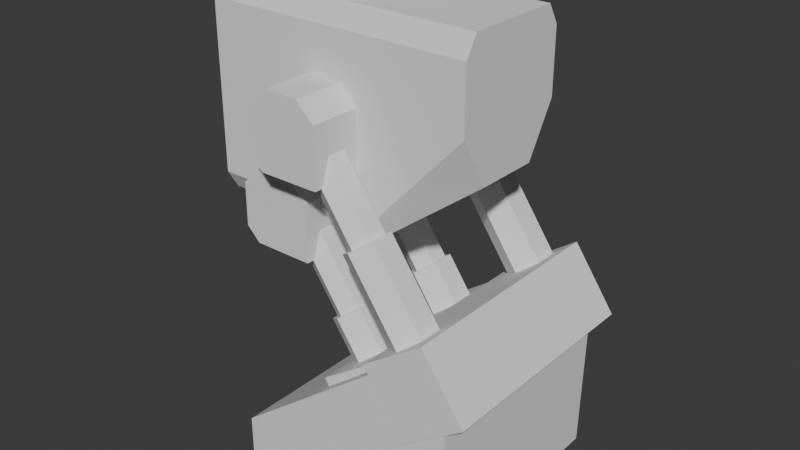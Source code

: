 # Source: TempMissle.blend  (saved by Blender 4.4.32; exported with 4.5.12 LTS)
import bpy
from mathutils import Matrix  # noqa: F401  (used for matrix-valued properties, if any)

bpy.ops.wm.read_factory_settings(use_empty=True)
scene = bpy.context.scene
scene.name = 'Scene'

# ---- collections
col_collection = bpy.data.collections.new('Collection'); scene.collection.children.link(col_collection)

# ---- world
world_world = bpy.data.worlds.new('World'); scene.world = world_world
world_world.use_nodes = True; world_world.node_tree.nodes.clear()
_N = world_world.node_tree.nodes; _L = world_world.node_tree.links
n0 = _N.new('ShaderNodeOutputWorld'); n0.name = 'World Output'; n0.location = (300, 300)
n1 = _N.new('ShaderNodeBackground'); n1.name = 'Background'; n1.location = (10, 300)
n1.inputs[0].default_value = (0.05088, 0.05088, 0.05088, 1.0)
_L.new(n1.outputs[0], n0.inputs[0])
n0.is_active_output = True
world_world.color = (0.05088, 0.05088, 0.05088)
world_world.sun_shadow_jitter_overblur = 0.0

# ---- meshes
me_cube_001 = bpy.data.meshes.new('Cube.001')
me_cube_001.from_pydata([(-1.33, -0.5881, 0.8072), (-0.8962, -0.3023, 1.0), (0.1773, -0.3023, 1.0), (1.33, -0.5881, 0.8072), (-0.8962, 0.3043, 1.0), (-1.33, 0.5881, 0.8106), (1.33, 0.5881, 0.8106), (0.1773, 0.3043, 1.0), (-1.33, 0.5881, -0.8135), (-1.33, 0.4785, -1.0), (-1.33, -0.4807, -1.0), (-1.33, -0.5881, -0.8173), (1.33, 0.3034, -0.2815), (0.3745, 0.4785, -1.0), (1.33, 0.5881, 0.2026), (0.3745, 0.5881, -0.8135), (0.3745, -0.5881, -0.8173), (1.33, -0.5881, 0.1988), (1.33, -0.3056, -0.2815), (0.3745, -0.4807, -1.0), (1.33, -0.4748, 1.0), (-1.33, -0.4748, 1.0), (-1.33, 0.4768, 1.0), (1.33, 0.4768, 1.0), (-0.8962, -0.3023, 1.236), (-0.8962, 0.3043, 1.236), (0.1773, -0.3023, 1.144), (0.05556, -0.3023, 1.236), (0.05556, 0.3043, 1.236), (0.1773, 0.3043, 1.144)], [], [(7, 4, 25, 28, 29), (10, 19, 16, 11), (20, 21, 0, 3), (10, 11, 0, 21, 22, 5, 8, 9), (22, 23, 6, 5), (9, 13, 19, 10), (13, 9, 8, 15), (16, 17, 3, 0, 11), (8, 5, 6, 14, 15), (14, 12, 13, 15), (18, 17, 16, 19), (12, 18, 19, 13), (12, 14, 6, 23, 20, 3, 17, 18), (2, 1, 21, 20), (4, 7, 23, 22), (1, 4, 22, 21), (7, 2, 20, 23), (2, 7, 29, 26), (4, 1, 24, 25), (28, 25, 24, 27), (26, 29, 28, 27), (1, 2, 26, 27, 24)])
_uv = me_cube_001.uv_layers.new(name='UVMap')
_uv.uv.foreach_set('vector', [0.6481, 0.5468, 0.8519, 0.5468, 0.8519, 0.5468, 0.6713, 0.5468, 0.6481, 0.5468, 0.125, 0.7272, 0.2852, 0.7272, 0.2852, 0.75, 0.125, 0.75, 0.625, 0.75, 0.625, 1.0, 0.6009, 1.0, 0.6009, 0.75, 0.375, 0.02284, 0.3978, 0.0, 0.6009, 0.0, 0.625, 0.02409, 0.625, 0.2263, 0.6013, 0.25, 0.3983, 0.25, 0.375, 0.2267, 0.625, 0.25, 0.625, 0.5, 0.6013, 0.5, 0.6013, 0.25, 0.125, 0.5233, 0.2852, 0.5233, 0.2852, 0.7272, 0.125, 0.7272, 0.2852, 0.5233, 0.125, 0.5233, 0.125, 0.5, 0.2852, 0.5, 0.3978, 0.8398, 0.5249, 0.75, 0.6009, 0.75, 0.6009, 1.0, 0.3978, 1.0, 0.3983, 0.25, 0.6013, 0.25, 0.6013, 0.5, 0.5253, 0.5, 0.3983, 0.4102, 0.375, 0.5, 0.375, 0.5, 0.2852, 0.5233, 0.2852, 0.5, 0.375, 0.75, 0.375, 0.75, 0.2852, 0.75, 0.2852, 0.7272, 0.4648, 0.5605, 0.4648, 0.69, 0.2852, 0.7272, 0.2852, 0.5233, 0.4648, 0.5605, 0.5253, 0.5, 0.6013, 0.5, 0.625, 0.5237, 0.625, 0.7259, 0.6009, 0.75, 0.5249, 0.75, 0.4648, 0.69, 0.6481, 0.7028, 0.8519, 0.7028, 0.875, 0.7259, 0.625, 0.7259, 0.8519, 0.5468, 0.6481, 0.5468, 0.625, 0.5237, 0.875, 0.5237, 0.8519, 0.7028, 0.8519, 0.5468, 0.875, 0.5237, 0.875, 0.7259, 0.6481, 0.5468, 0.6481, 0.7028, 0.625, 0.7259, 0.625, 0.5237, 0.6481, 0.7028, 0.6481, 0.5468, 0.6481, 0.5468, 0.6481, 0.7028, 0.8519, 0.5468, 0.8519, 0.7028, 0.8519, 0.7028, 0.8519, 0.5468, 0.6713, 0.5468, 0.8519, 0.5468, 0.8519, 0.7028, 0.6713, 0.7028, 0.6481, 0.7028, 0.6481, 0.5468, 0.6713, 0.5468, 0.6713, 0.7028, 0.8519, 0.7028, 0.6481, 0.7028, 0.6481, 0.7028, 0.6713, 0.7028, 0.8519, 0.7028])
me_cube_001.update()
me_cube_003 = bpy.data.meshes.new('Cube.003')
me_cube_003.from_pydata([(0.2618, -1.082, -0.3657), (0.2618, -0.5152, -0.3657), (0.5678, -0.6509, -0.8147), (0.04366, -0.6509, -0.06615), (0.6935, -0.7396, -0.7267), (0.1694, -0.7396, 0.02188), (0.6935, -0.9168, -0.7267), (0.1694, -0.9168, 0.02188), (0.5678, -1.005, -0.8147), (0.04366, -1.005, -0.06615), (0.4421, -0.9168, -0.9027), (-0.08205, -0.9168, -0.1542), (0.4421, -0.7396, -0.9027), (-0.08205, -0.7396, -0.1542), (0.5678, -0.5993, -0.8147), (0.7302, -0.7137, -0.701), (0.7302, -0.9426, -0.701), (0.5678, -1.057, -0.8147), (0.4055, -0.9426, -0.9284), (0.4055, -0.7137, -0.9284), (1.218, -0.5993, -1.743), (1.38, -0.7137, -1.63), (1.38, -0.9426, -1.63), (1.218, -1.057, -1.743), (1.056, -0.9426, -1.857), (1.056, -0.7137, -1.857), (0.2618, 1.083, -0.3657), (0.2618, 0.5157, -0.3657), (0.5678, 0.6514, -0.8147), (0.04366, 0.6514, -0.06615), (0.6935, 0.74, -0.7267), (0.1694, 0.74, 0.02188), (0.6935, 0.9173, -0.7267), (0.1694, 0.9173, 0.02188), (0.5678, 1.006, -0.8147), (0.04366, 1.006, -0.06615), (0.4421, 0.9173, -0.9027), (-0.08205, 0.9173, -0.1542), (0.4421, 0.74, -0.9027), (-0.08205, 0.74, -0.1542), (0.5678, 0.5998, -0.8147), (0.7302, 0.7142, -0.701), (0.7302, 0.9431, -0.701), (0.5678, 1.058, -0.8147), (0.4055, 0.9431, -0.9284), (0.4055, 0.7142, -0.9284), (1.218, 0.5998, -1.743), (1.38, 0.7142, -1.63), (1.38, 0.9431, -1.63), (1.218, 1.058, -1.743), (1.056, 0.9431, -1.857), (1.056, 0.7142, -1.857), (-0.2606, -1.082, 0.3657), (-0.4695, -1.082, 0.1567), (-0.4695, -0.5152, 0.1567), (-0.2606, -0.5152, 0.3657), (-0.4695, 1.083, 0.1567), (-0.2606, 1.083, 0.3657), (-0.2606, 0.5157, 0.3657), (-0.4695, 0.5157, 0.1567), (-0.4695, -1.082, -0.2271), (-0.3309, -1.082, -0.3657), (-0.3309, -0.5152, -0.3657), (-0.4695, -0.5152, -0.2271), (-0.3309, 1.083, -0.3657), (-0.4695, 1.083, -0.2271), (-0.4695, 0.5157, -0.2271), (-0.3309, 0.5157, -0.3657), (0.2618, -1.082, 0.1916), (0.08775, -1.082, 0.3657), (0.08775, -0.5152, 0.3657), (0.2618, -0.5152, 0.1916), (0.08775, 1.083, 0.3657), (0.2618, 1.083, 0.1916), (0.2618, 0.5157, 0.1916), (0.08775, 0.5157, 0.3657)], [], [(62, 63, 54, 55, 70, 71, 1), (65, 66, 59, 56), (0, 68, 69, 52, 53, 60, 61), (27, 26, 73, 74), (70, 55, 52, 69), (67, 64, 26, 27), (2, 3, 5, 4), (4, 5, 7, 6), (6, 7, 9, 8), (8, 9, 11, 10), (5, 3, 13, 11, 9, 7), (10, 11, 13, 12), (12, 13, 3, 2), (6, 8, 17, 16), (16, 17, 23, 22), (12, 2, 14, 19), (8, 10, 18, 17), (4, 6, 16, 15), (10, 12, 19, 18), (2, 4, 15, 14), (20, 21, 22, 23, 24, 25), (14, 15, 21, 20), (19, 14, 20, 25), (17, 18, 24, 23), (15, 16, 22, 21), (18, 19, 25, 24), (66, 67, 27, 74, 75, 58, 59), (26, 64, 65, 56, 57, 72, 73), (75, 72, 57, 58), (28, 30, 31, 29), (30, 32, 33, 31), (32, 34, 35, 33), (34, 36, 37, 35), (31, 33, 35, 37, 39, 29), (36, 38, 39, 37), (38, 28, 29, 39), (32, 42, 43, 34), (42, 48, 49, 43), (38, 45, 40, 28), (34, 43, 44, 36), (30, 41, 42, 32), (36, 44, 45, 38), (28, 40, 41, 30), (46, 51, 50, 49, 48, 47), (40, 46, 47, 41), (45, 51, 46, 40), (43, 49, 50, 44), (41, 47, 48, 42), (44, 50, 51, 45), (52, 55, 54, 53), (56, 59, 58, 57), (60, 53, 54, 63), (62, 61, 60, 63), (66, 65, 64, 67), (62, 1, 0, 61), (70, 69, 68, 71), (74, 73, 72, 75), (1, 71, 68, 0)])
_uv = me_cube_003.uv_layers.new(name='UVMap')
_uv.uv.foreach_set('vector', [0.375, 0.2974, 0.4224, 0.25, 0.5536, 0.25, 0.625, 0.3214, 0.625, 0.4405, 0.5655, 0.5, 0.375, 0.5, 0.4224, 0.0, 0.4224, 0.25, 0.5536, 0.25, 0.5536, 0.0, 0.375, 0.75, 0.5655, 0.75, 0.625, 0.8095, 0.625, 0.9286, 0.5536, 1.0, 0.4224, 1.0, 0.375, 0.9526, 0.375, 0.5, 0.375, 0.75, 0.5655, 0.75, 0.5655, 0.5, 0.6845, 0.5, 0.8036, 0.5, 0.8036, 0.75, 0.6845, 0.75, 0.1724, 0.5, 0.1724, 0.75, 0.375, 0.75, 0.375, 0.5, 1.0, 0.5, 1.0, 1.0, 0.8333, 1.0, 0.8333, 0.5, 0.8333, 0.5, 0.8333, 1.0, 0.6667, 1.0, 0.6667, 0.5, 0.6667, 0.5, 0.6667, 1.0, 0.5, 1.0, 0.5, 0.5, 0.5, 0.5, 0.5, 1.0, 0.3333, 1.0, 0.3333, 0.5, 0.4578, 0.37, 0.25, 0.49, 0.04215, 0.37, 0.04215, 0.13, 0.25, 0.01, 0.4578, 0.13, 0.3333, 0.5, 0.3333, 1.0, 0.1667, 1.0, 0.1667, 0.5, 0.1667, 0.5, 0.1667, 1.0, -8.941e-08, 1.0, -8.941e-08, 0.5, 0.6667, 0.5, 0.5, 0.5, 0.5, 0.5, 0.6667, 0.5, 0.6667, 0.5, 0.5, 0.5, 0.5, 0.5, 0.6667, 0.5, 0.1667, 0.5, -8.941e-08, 0.5, -8.941e-08, 0.5, 0.1667, 0.5, 0.5, 0.5, 0.3333, 0.5, 0.3333, 0.5, 0.5, 0.5, 0.8333, 0.5, 0.6667, 0.5, 0.6667, 0.5, 0.8333, 0.5, 0.3333, 0.5, 0.1667, 0.5, 0.1667, 0.5, 0.3333, 0.5, 1.0, 0.5, 0.8333, 0.5, 0.8333, 0.5, 1.0, 0.5, 0.75, 0.49, 0.9578, 0.37, 0.9578, 0.13, 0.75, 0.01, 0.5422, 0.13, 0.5422, 0.37, 1.0, 0.5, 0.8333, 0.5, 0.8333, 0.5, 1.0, 0.5, 0.1667, 0.5, -8.941e-08, 0.5, -8.941e-08, 0.5, 0.1667, 0.5, 0.5, 0.5, 0.3333, 0.5, 0.3333, 0.5, 0.5, 0.5, 0.8333, 0.5, 0.6667, 0.5, 0.6667, 0.5, 0.8333, 0.5, 0.3333, 0.5, 0.1667, 0.5, 0.1667, 0.5, 0.3333, 0.5, 0.4224, 0.25, 0.375, 0.2974, 0.375, 0.5, 0.5655, 0.5, 0.625, 0.4405, 0.625, 0.3214, 0.5536, 0.25, 0.375, 0.75, 0.375, 0.9526, 0.4224, 1.0, 0.5536, 1.0, 0.625, 0.9286, 0.625, 0.8095, 0.5655, 0.75, 0.6845, 0.5, 0.6845, 0.75, 0.8036, 0.75, 0.8036, 0.5, 1.0, 0.5, 0.8333, 0.5, 0.8333, 1.0, 1.0, 1.0, 0.8333, 0.5, 0.6667, 0.5, 0.6667, 1.0, 0.8333, 1.0, 0.6667, 0.5, 0.5, 0.5, 0.5, 1.0, 0.6667, 1.0, 0.5, 0.5, 0.3333, 0.5, 0.3333, 1.0, 0.5, 1.0, 0.4578, 0.37, 0.4578, 0.13, 0.25, 0.01, 0.04215, 0.13, 0.04215, 0.37, 0.25, 0.49, 0.3333, 0.5, 0.1667, 0.5, 0.1667, 1.0, 0.3333, 1.0, 0.1667, 0.5, -8.941e-08, 0.5, -8.941e-08, 1.0, 0.1667, 1.0, 0.6667, 0.5, 0.6667, 0.5, 0.5, 0.5, 0.5, 0.5, 0.6667, 0.5, 0.6667, 0.5, 0.5, 0.5, 0.5, 0.5, 0.1667, 0.5, 0.1667, 0.5, -8.941e-08, 0.5, -8.941e-08, 0.5, 0.5, 0.5, 0.5, 0.5, 0.3333, 0.5, 0.3333, 0.5, 0.8333, 0.5, 0.8333, 0.5, 0.6667, 0.5, 0.6667, 0.5, 0.3333, 0.5, 0.3333, 0.5, 0.1667, 0.5, 0.1667, 0.5, 1.0, 0.5, 1.0, 0.5, 0.8333, 0.5, 0.8333, 0.5, 0.75, 0.49, 0.5422, 0.37, 0.5422, 0.13, 0.75, 0.01, 0.9578, 0.13, 0.9578, 0.37, 1.0, 0.5, 1.0, 0.5, 0.8333, 0.5, 0.8333, 0.5, 0.1667, 0.5, 0.1667, 0.5, -8.941e-08, 0.5, -8.941e-08, 0.5, 0.5, 0.5, 0.5, 0.5, 0.3333, 0.5, 0.3333, 0.5, 0.8333, 0.5, 0.8333, 0.5, 0.6667, 0.5, 0.6667, 0.5, 0.3333, 0.5, 0.3333, 0.5, 0.1667, 0.5, 0.1667, 0.5, 0.625, 0.0, 0.625, 0.25, 0.5536, 0.25, 0.5536, 0.0, 0.5536, 0.0, 0.5536, 0.25, 0.625, 0.25, 0.625, 0.0, 0.4224, 0.0, 0.5536, 0.0, 0.5536, 0.25, 0.4224, 0.25, 0.1724, 0.5, 0.1724, 0.75, 0.125, 0.75, 0.125, 0.5, 0.125, 0.5, 0.125, 0.75, 0.1724, 0.75, 0.1724, 0.5, 0.1724, 0.5, 0.375, 0.5, 0.375, 0.75, 0.1724, 0.75, 0.6845, 0.5, 0.6845, 0.75, 0.5655, 0.75, 0.5655, 0.5, 0.5655, 0.5, 0.5655, 0.75, 0.6845, 0.75, 0.6845, 0.5, 0.375, 0.5, 0.5655, 0.5, 0.5655, 0.75, 0.375, 0.75])
me_cube_003.update()
me_cube_004 = bpy.data.meshes.new('Cube.004')
me_cube_004.from_pydata([(1.188, -1.124, -2.34), (0.7685, -1.124, -1.741), (1.188, 1.113, -2.34), (0.7685, 1.113, -1.741), (1.787, -1.124, -1.921), (1.368, -1.124, -1.322), (1.787, 1.113, -1.921), (1.368, 1.113, -1.322)], [], [(2, 3, 7, 6), (6, 7, 5, 4), (4, 5, 1, 0), (2, 6, 4, 0), (7, 3, 1, 5), (2, 0, 1, 3)])
_uv = me_cube_004.uv_layers.new(name='UVMap')
_uv.uv.foreach_set('vector', [0.375, 0.25, 0.625, 0.25, 0.625, 0.5, 0.375, 0.5, 0.375, 0.5, 0.625, 0.5, 0.625, 0.75, 0.375, 0.75, 0.375, 0.75, 0.625, 0.75, 0.625, 1.0, 0.375, 1.0, 0.125, 0.5, 0.375, 0.5, 0.375, 0.75, 0.125, 0.75, 0.625, 0.5, 0.875, 0.5, 0.875, 0.75, 0.625, 0.75, 0.375, 0.25, 0.375, 1.0, 0.875, 0.75, 0.625, 0.25])
me_cube_004.update()
me_cube_006 = bpy.data.meshes.new('Cube.006')
me_cube_006.from_pydata([(-0.6792, -1.09, -3.411), (-0.6792, 1.079, -3.411), (1.59, -1.09, -3.411), (1.59, -1.09, -1.754), (1.558, 1.079, -3.411), (1.59, 1.079, -1.754), (0.9188, -1.09, -1.754), (-0.6792, -1.09, -2.996), (-0.6792, 1.079, -2.996), (0.9188, 1.079, -1.754)], [], [(4, 5, 3, 2), (1, 8, 9, 5, 4), (1, 4, 2, 0), (2, 3, 6, 7, 0), (5, 9, 6, 3), (6, 9, 8, 7), (1, 0, 7, 8)])
_uv = me_cube_006.uv_layers.new(name='UVMap')
_uv.uv.foreach_set('vector', [0.375, 0.5, 0.625, 0.5, 0.625, 0.75, 0.375, 0.75, 0.375, 0.25, 0.4377, 0.25, 0.625, 0.4123, 0.625, 0.5, 0.375, 0.5, 0.125, 0.5, 0.375, 0.5, 0.375, 0.75, 0.125, 0.75, 0.375, 0.75, 0.625, 0.75, 0.625, 0.8377, 0.4377, 1.0, 0.375, 1.0, 0.625, 0.5, 0.7127, 0.5, 0.7127, 0.75, 0.625, 0.75, 0.875, 0.75, 0.625, 0.25, 0.4377, 0.25, 0.5003, 0.9373, 0.375, 0.25, 0.375, 1.0, 0.5003, 0.9373, 0.4377, 0.25])
me_cube_006.update()
me_cube_008 = bpy.data.meshes.new('Cube.008')
me_cube_008.from_pydata([(0.5031, -0.9398, -2.747), (0.1526, -0.9398, -2.246), (0.5031, 0.9291, -2.747), (0.1526, 0.9291, -2.246), (1.004, -0.9398, -2.396), (0.6532, -0.9398, -1.895), (1.004, 0.9291, -2.396), (0.6532, 0.9291, -1.895), (-0.1637, -0.776, -1.285), (-0.1637, -0.2088, -1.285), (0.1422, -0.3445, -1.734), (-0.3819, -0.3445, -0.9855), (0.2679, -0.4331, -1.646), (-0.2562, -0.4331, -0.8975), (0.2679, -0.6103, -1.646), (-0.2562, -0.6103, -0.8975), (0.1422, -0.6989, -1.734), (-0.3819, -0.6989, -0.9855), (0.0165, -0.6103, -1.822), (-0.5076, -0.6103, -1.074), (0.0165, -0.4331, -1.822), (-0.5076, -0.4331, -1.074), (0.1422, -0.2929, -1.734), (0.3046, -0.4073, -1.62), (0.3046, -0.6362, -1.62), (0.1422, -0.7506, -1.734), (-0.02014, -0.6362, -1.848), (-0.02014, -0.4073, -1.848), (0.7925, -0.2929, -2.663), (0.9549, -0.4073, -2.549), (0.9549, -0.6362, -2.549), (0.7925, -0.7506, -2.663), (0.6302, -0.6362, -2.776), (0.6302, -0.4073, -2.776), (-0.1637, 0.7765, -1.285), (-0.1637, 0.2092, -1.285), (0.1422, 0.345, -1.734), (-0.3819, 0.345, -0.9855), (0.2679, 0.4336, -1.646), (-0.2562, 0.4336, -0.8975), (0.2679, 0.6108, -1.646), (-0.2562, 0.6108, -0.8975), (0.1422, 0.6994, -1.734), (-0.3819, 0.6994, -0.9855), (0.0165, 0.6108, -1.822), (-0.5076, 0.6108, -1.074), (0.0165, 0.4336, -1.822), (-0.5076, 0.4336, -1.074), (0.1422, 0.2934, -1.734), (0.3046, 0.4078, -1.62), (0.3046, 0.6367, -1.62), (0.1422, 0.7511, -1.734), (-0.02014, 0.6367, -1.848), (-0.02014, 0.4078, -1.848), (0.7925, 0.2934, -2.663), (0.9549, 0.4078, -2.549), (0.9549, 0.6367, -2.549), (0.7925, 0.7511, -2.663), (0.6302, 0.6367, -2.776), (0.6302, 0.4078, -2.776), (-0.8951, -0.776, -1.152), (-0.7619, -0.776, -1.285), (-0.7619, -0.2088, -1.285), (-0.8951, -0.2088, -1.152), (-0.7619, 0.7765, -1.285), (-0.8951, 0.7765, -1.152), (-0.8951, 0.2092, -1.152), (-0.7619, 0.2092, -1.285), (-0.7209, -0.776, -0.5537), (-0.8951, -0.776, -0.7279), (-0.8951, -0.2088, -0.7279), (-0.7209, -0.2088, -0.5537), (-0.8951, 0.7765, -0.7279), (-0.7209, 0.7765, -0.5537), (-0.7209, 0.2092, -0.5537), (-0.8951, 0.2092, -0.7279), (-0.1637, -0.776, -0.7224), (-0.3325, -0.776, -0.5537), (-0.3325, -0.2088, -0.5537), (-0.1637, -0.2088, -0.7224), (-0.3325, 0.7765, -0.5537), (-0.1637, 0.7765, -0.7224), (-0.1637, 0.2092, -0.7224), (-0.3325, 0.2092, -0.5537)], [], [(2, 3, 7, 6), (6, 7, 5, 4), (4, 5, 1, 0), (2, 6, 4, 0), (7, 3, 1, 5), (2, 0, 1, 3), (60, 69, 70, 63), (67, 64, 34, 35), (8, 76, 77, 68, 69, 60, 61), (66, 67, 35, 82, 83, 74, 75), (35, 34, 81, 82), (62, 63, 70, 71, 78, 79, 9), (10, 11, 13, 12), (12, 13, 15, 14), (14, 15, 17, 16), (16, 17, 19, 18), (13, 11, 21, 19, 17, 15), (18, 19, 21, 20), (20, 21, 11, 10), (14, 16, 25, 24), (24, 25, 31, 30), (20, 10, 22, 27), (16, 18, 26, 25), (12, 14, 24, 23), (18, 20, 27, 26), (10, 12, 23, 22), (28, 29, 30, 31, 32, 33), (22, 23, 29, 28), (27, 22, 28, 33), (25, 26, 32, 31), (23, 24, 30, 29), (26, 27, 33, 32), (65, 66, 75, 72), (34, 64, 65, 72, 73, 80, 81), (83, 80, 73, 74), (36, 38, 39, 37), (38, 40, 41, 39), (40, 42, 43, 41), (42, 44, 45, 43), (39, 41, 43, 45, 47, 37), (44, 46, 47, 45), (46, 36, 37, 47), (40, 50, 51, 42), (50, 56, 57, 51), (46, 53, 48, 36), (42, 51, 52, 44), (38, 49, 50, 40), (44, 52, 53, 46), (36, 48, 49, 38), (54, 59, 58, 57, 56, 55), (48, 54, 55, 49), (53, 59, 54, 48), (51, 57, 58, 52), (49, 55, 56, 50), (52, 58, 59, 53), (62, 61, 60, 63), (66, 65, 64, 67), (62, 9, 8, 61), (68, 71, 70, 69), (72, 75, 74, 73), (9, 79, 76, 8), (78, 77, 76, 79), (82, 81, 80, 83), (78, 71, 68, 77)])
_uv = me_cube_008.uv_layers.new(name='UVMap')
_uv.uv.foreach_set('vector', [0.375, 0.25, 0.625, 0.25, 0.625, 0.5, 0.375, 0.5, 0.375, 0.5, 0.625, 0.5, 0.625, 0.75, 0.375, 0.75, 0.375, 0.75, 0.625, 0.75, 0.625, 1.0, 0.375, 1.0, 0.125, 0.5, 0.375, 0.5, 0.375, 0.75, 0.125, 0.75, 0.625, 0.5, 0.875, 0.5, 0.875, 0.75, 0.625, 0.75, 0.375, 0.25, 0.375, 1.0, 0.875, 0.75, 0.625, 0.25, 0.4205, 0.0, 0.5655, 0.0, 0.5655, 0.25, 0.4205, 0.25, 0.1705, 0.5, 0.1705, 0.75, 0.375, 0.75, 0.375, 0.5, 0.375, 0.75, 0.5673, 0.75, 0.625, 0.8077, 0.625, 0.9405, 0.5655, 1.0, 0.4205, 1.0, 0.375, 0.9545, 0.4205, 0.25, 0.375, 0.2955, 0.375, 0.5, 0.5673, 0.5, 0.625, 0.4423, 0.625, 0.3095, 0.5655, 0.25, 0.375, 0.5, 0.375, 0.75, 0.5673, 0.75, 0.5673, 0.5, 0.375, 0.2955, 0.4205, 0.25, 0.5655, 0.25, 0.625, 0.3095, 0.625, 0.4423, 0.5673, 0.5, 0.375, 0.5, 1.0, 0.5, 1.0, 1.0, 0.8333, 1.0, 0.8333, 0.5, 0.8333, 0.5, 0.8333, 1.0, 0.6667, 1.0, 0.6667, 0.5, 0.6667, 0.5, 0.6667, 1.0, 0.5, 1.0, 0.5, 0.5, 0.5, 0.5, 0.5, 1.0, 0.3333, 1.0, 0.3333, 0.5, 0.4578, 0.37, 0.25, 0.49, 0.04215, 0.37, 0.04215, 0.13, 0.25, 0.01, 0.4578, 0.13, 0.3333, 0.5, 0.3333, 1.0, 0.1667, 1.0, 0.1667, 0.5, 0.1667, 0.5, 0.1667, 1.0, -8.941e-08, 1.0, -8.941e-08, 0.5, 0.6667, 0.5, 0.5, 0.5, 0.5, 0.5, 0.6667, 0.5, 0.6667, 0.5, 0.5, 0.5, 0.5, 0.5, 0.6667, 0.5, 0.1667, 0.5, -8.941e-08, 0.5, -8.941e-08, 0.5, 0.1667, 0.5, 0.5, 0.5, 0.3333, 0.5, 0.3333, 0.5, 0.5, 0.5, 0.8333, 0.5, 0.6667, 0.5, 0.6667, 0.5, 0.8333, 0.5, 0.3333, 0.5, 0.1667, 0.5, 0.1667, 0.5, 0.3333, 0.5, 1.0, 0.5, 0.8333, 0.5, 0.8333, 0.5, 1.0, 0.5, 0.75, 0.49, 0.9578, 0.37, 0.9578, 0.13, 0.75, 0.01, 0.5422, 0.13, 0.5422, 0.37, 1.0, 0.5, 0.8333, 0.5, 0.8333, 0.5, 1.0, 0.5, 0.1667, 0.5, -8.941e-08, 0.5, -8.941e-08, 0.5, 0.1667, 0.5, 0.5, 0.5, 0.3333, 0.5, 0.3333, 0.5, 0.5, 0.5, 0.8333, 0.5, 0.6667, 0.5, 0.6667, 0.5, 0.8333, 0.5, 0.3333, 0.5, 0.1667, 0.5, 0.1667, 0.5, 0.3333, 0.5, 0.4205, 0.0, 0.4205, 0.25, 0.5655, 0.25, 0.5655, 0.0, 0.375, 0.75, 0.375, 0.9545, 0.4205, 1.0, 0.5655, 1.0, 0.625, 0.9405, 0.625, 0.8077, 0.5673, 0.75, 0.6827, 0.5, 0.6827, 0.75, 0.8155, 0.75, 0.8155, 0.5, 1.0, 0.5, 0.8333, 0.5, 0.8333, 1.0, 1.0, 1.0, 0.8333, 0.5, 0.6667, 0.5, 0.6667, 1.0, 0.8333, 1.0, 0.6667, 0.5, 0.5, 0.5, 0.5, 1.0, 0.6667, 1.0, 0.5, 0.5, 0.3333, 0.5, 0.3333, 1.0, 0.5, 1.0, 0.4578, 0.37, 0.4578, 0.13, 0.25, 0.01, 0.04215, 0.13, 0.04215, 0.37, 0.25, 0.49, 0.3333, 0.5, 0.1667, 0.5, 0.1667, 1.0, 0.3333, 1.0, 0.1667, 0.5, -8.941e-08, 0.5, -8.941e-08, 1.0, 0.1667, 1.0, 0.6667, 0.5, 0.6667, 0.5, 0.5, 0.5, 0.5, 0.5, 0.6667, 0.5, 0.6667, 0.5, 0.5, 0.5, 0.5, 0.5, 0.1667, 0.5, 0.1667, 0.5, -8.941e-08, 0.5, -8.941e-08, 0.5, 0.5, 0.5, 0.5, 0.5, 0.3333, 0.5, 0.3333, 0.5, 0.8333, 0.5, 0.8333, 0.5, 0.6667, 0.5, 0.6667, 0.5, 0.3333, 0.5, 0.3333, 0.5, 0.1667, 0.5, 0.1667, 0.5, 1.0, 0.5, 1.0, 0.5, 0.8333, 0.5, 0.8333, 0.5, 0.75, 0.49, 0.5422, 0.37, 0.5422, 0.13, 0.75, 0.01, 0.9578, 0.13, 0.9578, 0.37, 1.0, 0.5, 1.0, 0.5, 0.8333, 0.5, 0.8333, 0.5, 0.1667, 0.5, 0.1667, 0.5, -8.941e-08, 0.5, -8.941e-08, 0.5, 0.5, 0.5, 0.5, 0.5, 0.3333, 0.5, 0.3333, 0.5, 0.8333, 0.5, 0.8333, 0.5, 0.6667, 0.5, 0.6667, 0.5, 0.3333, 0.5, 0.3333, 0.5, 0.1667, 0.5, 0.1667, 0.5, 0.1705, 0.5, 0.1705, 0.75, 0.125, 0.75, 0.125, 0.5, 0.125, 0.5, 0.125, 0.75, 0.1705, 0.75, 0.1705, 0.5, 0.1705, 0.5, 0.375, 0.5, 0.375, 0.75, 0.1705, 0.75, 0.625, 0.0, 0.625, 0.25, 0.5655, 0.25, 0.5655, 0.0, 0.5655, 0.0, 0.5655, 0.25, 0.625, 0.25, 0.625, 0.0, 0.375, 0.5, 0.5673, 0.5, 0.5673, 0.75, 0.375, 0.75, 0.6827, 0.5, 0.6827, 0.75, 0.5673, 0.75, 0.5673, 0.5, 0.5673, 0.5, 0.5673, 0.75, 0.6827, 0.75, 0.6827, 0.5, 0.6827, 0.5, 0.8155, 0.5, 0.8155, 0.75, 0.6827, 0.75])
me_cube_008.update()

# ---- objects
ob_cube = bpy.data.objects.new('Cube', me_cube_001)
ob_cube_001 = bpy.data.objects.new('Cube.001', me_cube_003)
ob_cube_002 = bpy.data.objects.new('Cube.002', me_cube_004)
ob_cube_003 = bpy.data.objects.new('Cube.003', me_cube_006)
ob_cube_005 = bpy.data.objects.new('Cube.005', me_cube_008)

# ---- transforms, parenting, visibility, modifiers, constraints
ob_cube.location = (0.0, 0.0, 0.0)
ob_cube_001.location = (0.0, 0.0, 0.0)
ob_cube_002.location = (0.0, 0.0, 0.0)
ob_cube_003.location = (0.0, 0.0, 0.0)
ob_cube_005.location = (0.0, 0.0, 0.0)

# ---- collection membership
col_collection.objects.link(ob_cube)
col_collection.objects.link(ob_cube_001)
col_collection.objects.link(ob_cube_002)
col_collection.objects.link(ob_cube_003)
col_collection.objects.link(ob_cube_005)

# ---- scene / render settings (as saved in the file)
scene.frame_start = 1; scene.frame_end = 250; scene.frame_set(169)
scene.render.engine = 'BLENDER_EEVEE_NEXT'
bpy.context.view_layer.update()

# ---- added for rendering (the .blend has no active camera and no usable light): camera, sun
cam_auto = bpy.data.cameras.new('AutoCamera')
cam_auto.lens = 50.0
cam_auto.sensor_width = 36.0
cam_auto.clip_end = 1000.0
ob_auto_camera = bpy.data.objects.new('AutoCamera', cam_auto)
scene.collection.objects.link(ob_auto_camera)
ob_auto_camera.location = (5.8037, -6.69575, 3.37273)
ob_auto_camera.rotation_euler = (1.09748, -7.21219e-08, 0.694738)
scene.camera = ob_auto_camera
light_auto_sun = bpy.data.lights.new('AutoSun', 'SUN')
light_auto_sun.energy = 3.0
light_auto_sun.angle = 0.0523599
ob_auto_sun = bpy.data.objects.new('AutoSun', light_auto_sun)
scene.collection.objects.link(ob_auto_sun)
ob_auto_sun.rotation_euler = (0.872665, 0.174533, 0.523599)
bpy.context.view_layer.update()
